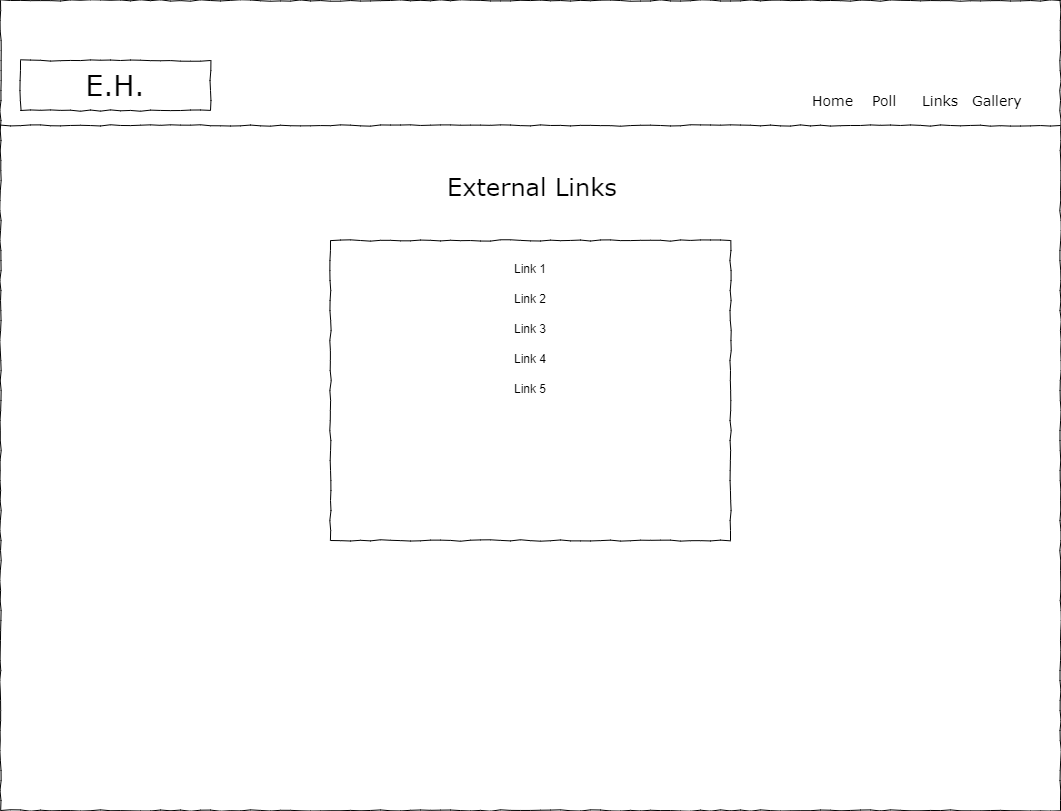

The diagram above was exported from draw.io. Its source (the exported page's mxGraphModel, read from the mxfile embedded in the PNG):
<mxGraphModel dx="1038" dy="543" grid="1" gridSize="10" guides="1" tooltips="1" connect="1" arrows="1" fold="1" page="1" pageScale="1" pageWidth="1100" pageHeight="850" background="none" math="0" shadow="0">
  <root>
    <mxCell id="0" />
    <mxCell id="1" parent="0" />
    <mxCell id="677b7b8949515195-1" value="" style="whiteSpace=wrap;html=1;rounded=0;shadow=0;labelBackgroundColor=none;strokeColor=#000000;strokeWidth=1;fillColor=none;fontFamily=Verdana;fontSize=12;fontColor=#000000;align=center;comic=1;" parent="1" vertex="1">
      <mxGeometry x="20" y="20" width="1060" height="810" as="geometry" />
    </mxCell>
    <mxCell id="677b7b8949515195-9" value="" style="line;strokeWidth=1;html=1;rounded=0;shadow=0;labelBackgroundColor=none;fillColor=none;fontFamily=Verdana;fontSize=14;fontColor=#000000;align=center;comic=1;" parent="1" vertex="1">
      <mxGeometry x="20" y="140" width="1060" height="10" as="geometry" />
    </mxCell>
    <mxCell id="677b7b8949515195-26" value="" style="whiteSpace=wrap;html=1;rounded=0;shadow=0;labelBackgroundColor=none;strokeWidth=1;fillColor=none;fontFamily=Verdana;fontSize=12;align=center;comic=1;" parent="1" vertex="1">
      <mxGeometry x="350" y="260" width="400" height="300" as="geometry" />
    </mxCell>
    <mxCell id="677b7b8949515195-42" value="&lt;font style=&quot;font-size: 24px;&quot;&gt;External Links&lt;/font&gt;" style="text;html=1;points=[];align=left;verticalAlign=top;spacingTop=-4;fontSize=14;fontFamily=Verdana" parent="1" vertex="1">
      <mxGeometry x="465" y="190" width="170" height="20" as="geometry" />
    </mxCell>
    <mxCell id="sitvtAZTEGgkuVTl9Ezg-1" value="E.H." style="whiteSpace=wrap;html=1;rounded=0;shadow=0;labelBackgroundColor=none;strokeWidth=1;fontFamily=Verdana;fontSize=28;align=center;comic=1;" vertex="1" parent="1">
      <mxGeometry x="40" y="80" width="190" height="50" as="geometry" />
    </mxCell>
    <mxCell id="sitvtAZTEGgkuVTl9Ezg-2" value="Home" style="text;html=1;points=[];align=left;verticalAlign=top;spacingTop=-4;fontSize=14;fontFamily=Verdana" vertex="1" parent="1">
      <mxGeometry x="830" y="110" width="60" height="20" as="geometry" />
    </mxCell>
    <mxCell id="sitvtAZTEGgkuVTl9Ezg-3" value="Poll" style="text;html=1;points=[];align=left;verticalAlign=top;spacingTop=-4;fontSize=14;fontFamily=Verdana" vertex="1" parent="1">
      <mxGeometry x="890" y="110" width="60" height="20" as="geometry" />
    </mxCell>
    <mxCell id="sitvtAZTEGgkuVTl9Ezg-4" value="Links" style="text;html=1;points=[];align=left;verticalAlign=top;spacingTop=-4;fontSize=14;fontFamily=Verdana" vertex="1" parent="1">
      <mxGeometry x="940" y="110" width="60" height="20" as="geometry" />
    </mxCell>
    <mxCell id="sitvtAZTEGgkuVTl9Ezg-5" value="Gallery" style="text;html=1;points=[];align=left;verticalAlign=top;spacingTop=-4;fontSize=14;fontFamily=Verdana" vertex="1" parent="1">
      <mxGeometry x="990" y="110" width="60" height="20" as="geometry" />
    </mxCell>
    <mxCell id="sitvtAZTEGgkuVTl9Ezg-6" value="&lt;font style=&quot;font-size: 12px;&quot;&gt;Link 1&lt;/font&gt;" style="text;html=1;strokeColor=none;fillColor=none;align=center;verticalAlign=middle;whiteSpace=wrap;rounded=0;fontSize=24;" vertex="1" parent="1">
      <mxGeometry x="520" y="270" width="60" height="30" as="geometry" />
    </mxCell>
    <mxCell id="sitvtAZTEGgkuVTl9Ezg-7" value="&lt;font style=&quot;font-size: 12px;&quot;&gt;Link 2&lt;/font&gt;" style="text;html=1;strokeColor=none;fillColor=none;align=center;verticalAlign=middle;whiteSpace=wrap;rounded=0;fontSize=24;" vertex="1" parent="1">
      <mxGeometry x="520" y="300" width="60" height="30" as="geometry" />
    </mxCell>
    <mxCell id="sitvtAZTEGgkuVTl9Ezg-8" value="&lt;font style=&quot;font-size: 12px;&quot;&gt;Link 3&lt;/font&gt;" style="text;html=1;strokeColor=none;fillColor=none;align=center;verticalAlign=middle;whiteSpace=wrap;rounded=0;fontSize=24;" vertex="1" parent="1">
      <mxGeometry x="520" y="330" width="60" height="30" as="geometry" />
    </mxCell>
    <mxCell id="sitvtAZTEGgkuVTl9Ezg-9" value="&lt;font style=&quot;font-size: 12px;&quot;&gt;Link 4&lt;/font&gt;" style="text;html=1;strokeColor=none;fillColor=none;align=center;verticalAlign=middle;whiteSpace=wrap;rounded=0;fontSize=24;" vertex="1" parent="1">
      <mxGeometry x="520" y="360" width="60" height="30" as="geometry" />
    </mxCell>
    <mxCell id="sitvtAZTEGgkuVTl9Ezg-10" value="&lt;font style=&quot;font-size: 12px;&quot;&gt;Link 5&lt;/font&gt;" style="text;html=1;strokeColor=none;fillColor=none;align=center;verticalAlign=middle;whiteSpace=wrap;rounded=0;fontSize=24;" vertex="1" parent="1">
      <mxGeometry x="520" y="390" width="60" height="30" as="geometry" />
    </mxCell>
  </root>
</mxGraphModel>